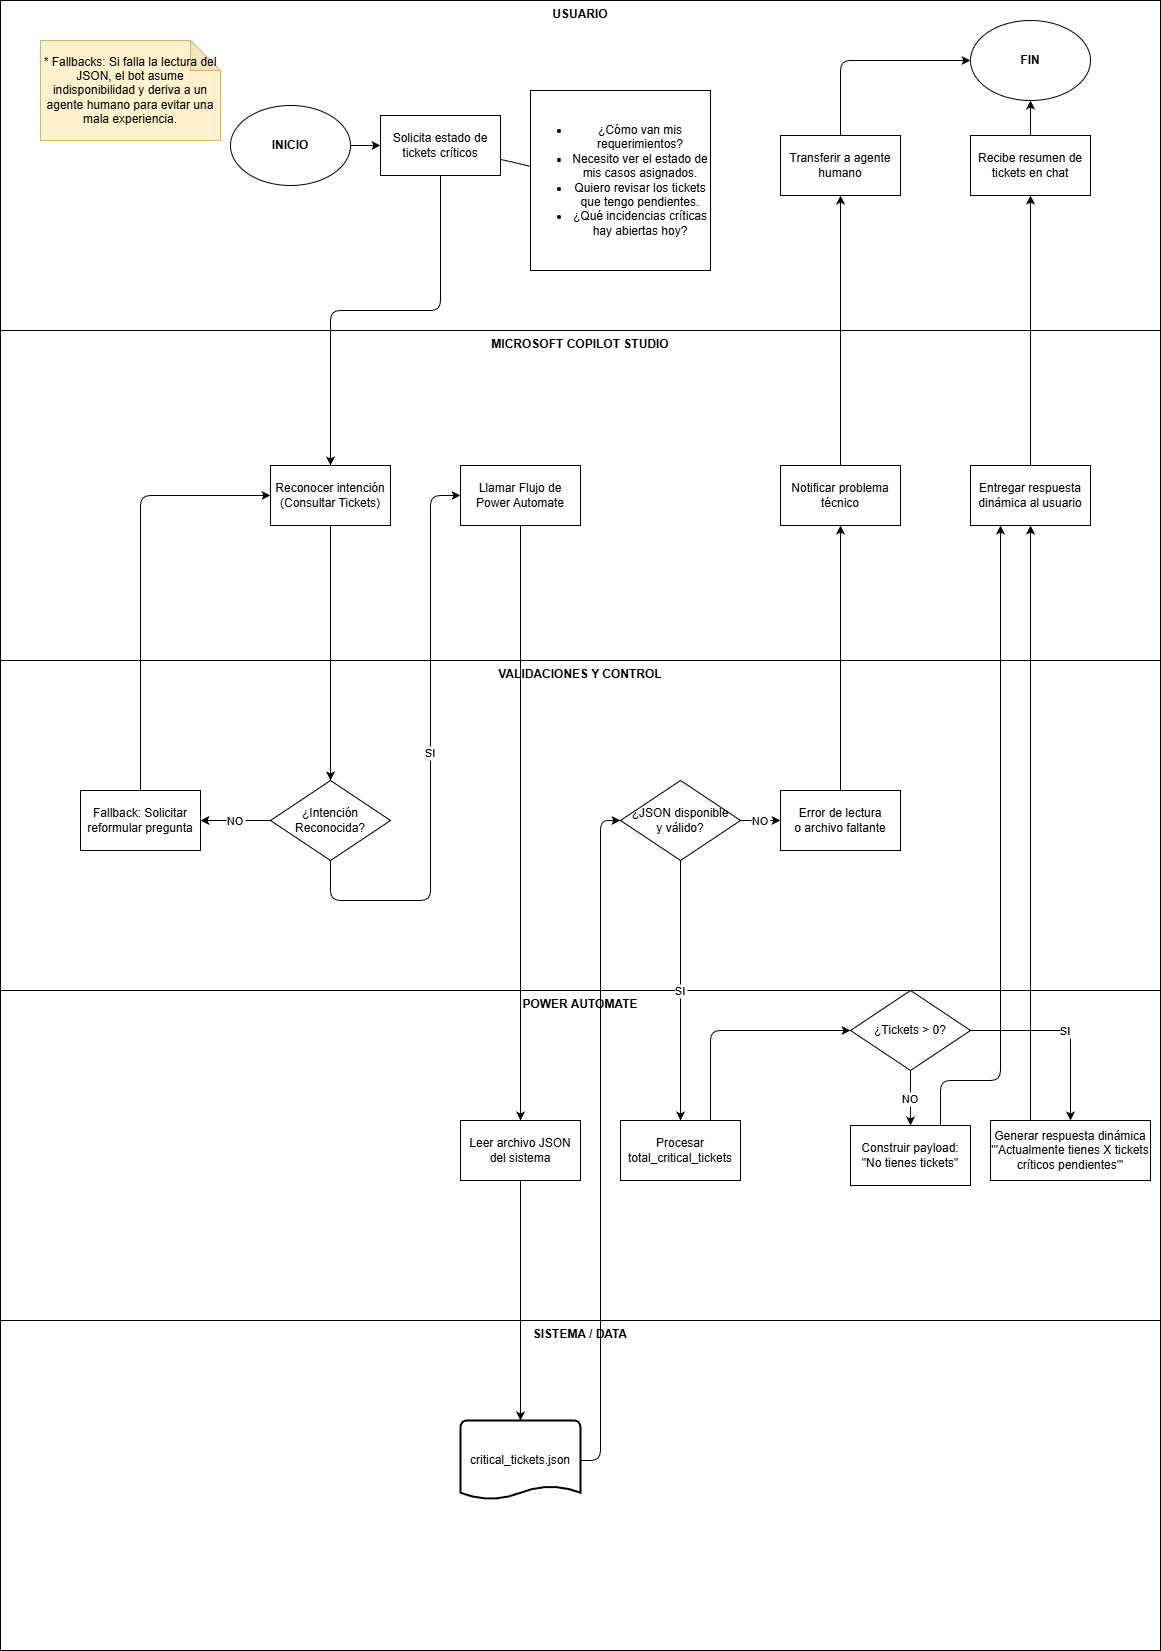

The diagram above was exported from draw.io. Its source (the exported page's mxGraphModel, read from the mxfile embedded in the PNG):
<mxGraphModel dx="1022" dy="468" grid="1" gridSize="10" guides="1" tooltips="1" connect="1" arrows="1" fold="1" page="1" pageScale="1" pageWidth="1169" pageHeight="1654" math="0" shadow="0">
  <root>
    <mxCell id="0" />
    <mxCell id="1" parent="0" />
    <mxCell id="Lane-Usuario" value="USUARIO" style="rounded=0;whiteSpace=wrap;html=1;verticalAlign=top;fontStyle=1" parent="1" vertex="1">
      <mxGeometry width="1160" height="330" as="geometry" />
    </mxCell>
    <mxCell id="Lane-Copilot" value="MICROSOFT COPILOT STUDIO" style="rounded=0;whiteSpace=wrap;html=1;verticalAlign=top;fontStyle=1" parent="1" vertex="1">
      <mxGeometry y="330" width="1160" height="330" as="geometry" />
    </mxCell>
    <mxCell id="Lane-Validaciones" value="VALIDACIONES Y CONTROL" style="rounded=0;whiteSpace=wrap;html=1;verticalAlign=top;fontStyle=1" parent="1" vertex="1">
      <mxGeometry y="660" width="1160" height="330" as="geometry" />
    </mxCell>
    <mxCell id="Lane-PowerAutomate" value="POWER AUTOMATE" style="rounded=0;whiteSpace=wrap;html=1;verticalAlign=top;fontStyle=1" parent="1" vertex="1">
      <mxGeometry y="990" width="1160" height="330" as="geometry" />
    </mxCell>
    <mxCell id="Lane-Data" value="SISTEMA / DATA" style="rounded=0;whiteSpace=wrap;html=1;verticalAlign=top;fontStyle=1" parent="1" vertex="1">
      <mxGeometry y="1320" width="1160" height="330" as="geometry" />
    </mxCell>
    <mxCell id="Nota-1" value="* Fallbacks: Si falla la lectura del JSON, el bot asume indisponibilidad y deriva a un agente humano para evitar una mala experiencia." style="shape=note;whiteSpace=wrap;html=1;backgroundOutline=1;darkOpacity=0.05;fillColor=#fff2cc;strokeColor=#d6b656;" parent="1" vertex="1">
      <mxGeometry x="40" y="40" width="180" height="100" as="geometry" />
    </mxCell>
    <mxCell id="Nodo-Inicio" value="INICIO" style="ellipse;whiteSpace=wrap;html=1;fontStyle=1;" parent="1" vertex="1">
      <mxGeometry x="230" y="105" width="120" height="80" as="geometry" />
    </mxCell>
    <mxCell id="Nodo-Solicita" value="Solicita estado de&lt;br&gt;tickets críticos" style="rounded=0;whiteSpace=wrap;html=1;" parent="1" vertex="1">
      <mxGeometry x="380" y="115" width="120" height="60" as="geometry" />
    </mxCell>
    <mxCell id="Nodo-RecibeRespuesta" value="Recibe resumen de&lt;br&gt;tickets en chat" style="rounded=0;whiteSpace=wrap;html=1;" parent="1" vertex="1">
      <mxGeometry x="970" y="135" width="120" height="60" as="geometry" />
    </mxCell>
    <mxCell id="Nodo-Fin" value="FIN" style="ellipse;whiteSpace=wrap;html=1;fontStyle=1" parent="1" vertex="1">
      <mxGeometry x="970" y="20" width="120" height="80" as="geometry" />
    </mxCell>
    <mxCell id="Nodo-SoporteHumano" value="Transferir a agente&lt;br&gt;humano" style="rounded=0;whiteSpace=wrap;html=1;" parent="1" vertex="1">
      <mxGeometry x="780" y="135" width="120" height="60" as="geometry" />
    </mxCell>
    <mxCell id="Nodo-NLU" value="Reconocer intención&lt;br&gt;(Consultar Tickets)" style="rounded=0;whiteSpace=wrap;html=1;" parent="1" vertex="1">
      <mxGeometry x="270" y="465" width="120" height="60" as="geometry" />
    </mxCell>
    <mxCell id="Nodo-LlamarPA" value="Llamar Flujo de&lt;br&gt;Power Automate" style="rounded=0;whiteSpace=wrap;html=1;" parent="1" vertex="1">
      <mxGeometry x="460" y="465" width="120" height="60" as="geometry" />
    </mxCell>
    <mxCell id="Nodo-EntregarRespuesta" value="Entregar respuesta&lt;br&gt;dinámica al usuario" style="rounded=0;whiteSpace=wrap;html=1;" parent="1" vertex="1">
      <mxGeometry x="970" y="465" width="120" height="60" as="geometry" />
    </mxCell>
    <mxCell id="Nodo-NotificarError" value="Notificar problema&lt;br&gt;técnico" style="rounded=0;whiteSpace=wrap;html=1;" parent="1" vertex="1">
      <mxGeometry x="780" y="465" width="120" height="60" as="geometry" />
    </mxCell>
    <mxCell id="Nodo-CheckIntencion" value="¿Intención&lt;br&gt;Reconocida?" style="rhombus;whiteSpace=wrap;html=1;" parent="1" vertex="1">
      <mxGeometry x="270" y="780" width="120" height="80" as="geometry" />
    </mxCell>
    <mxCell id="Nodo-FallbackIntencion" value="Fallback: Solicitar&lt;br&gt;reformular pregunta" style="rounded=0;whiteSpace=wrap;html=1;" parent="1" vertex="1">
      <mxGeometry x="80" y="790" width="120" height="60" as="geometry" />
    </mxCell>
    <mxCell id="Nodo-CheckJSON" value="¿JSON disponible&lt;br&gt;y válido?" style="rhombus;whiteSpace=wrap;html=1;" parent="1" vertex="1">
      <mxGeometry x="620" y="780" width="120" height="80" as="geometry" />
    </mxCell>
    <mxCell id="Nodo-FallbackJSON" value="Error de lectura&lt;br&gt;o archivo faltante" style="rounded=0;whiteSpace=wrap;html=1;" parent="1" vertex="1">
      <mxGeometry x="780" y="790" width="120" height="60" as="geometry" />
    </mxCell>
    <mxCell id="Nodo-CheckTickets" value="¿Tickets &gt; 0?" style="rhombus;whiteSpace=wrap;html=1;" parent="1" vertex="1">
      <mxGeometry x="850" y="990" width="120" height="80" as="geometry" />
    </mxCell>
    <mxCell id="Nodo-LeerJSON" value="Leer archivo JSON&lt;br&gt;del sistema" style="rounded=0;whiteSpace=wrap;html=1;" parent="1" vertex="1">
      <mxGeometry x="460" y="1120" width="120" height="60" as="geometry" />
    </mxCell>
    <mxCell id="Nodo-ExtraerData" value="Procesar&lt;br&gt;total_critical_tickets" style="rounded=0;whiteSpace=wrap;html=1;" parent="1" vertex="1">
      <mxGeometry x="620" y="1120" width="120" height="60" as="geometry" />
    </mxCell>
    <mxCell id="Nodo-RespuestaPositiva" value="Generar respuesta dinámica&lt;div&gt;'&quot;Actualmente tienes X tickets críticos pendientes&quot;'&lt;/div&gt;" style="rounded=0;whiteSpace=wrap;html=1;" parent="1" vertex="1">
      <mxGeometry x="990" y="1120" width="160" height="60" as="geometry" />
    </mxCell>
    <mxCell id="Nodo-RespuestaCero" value="Construir payload:&lt;br&gt;&quot;No tienes tickets&quot;" style="rounded=0;whiteSpace=wrap;html=1;" parent="1" vertex="1">
      <mxGeometry x="850" y="1125" width="120" height="60" as="geometry" />
    </mxCell>
    <mxCell id="Nodo-BaseDatos" value="critical_tickets.json" style="strokeWidth=2;html=1;shape=mxgraph.flowchart.document;whiteSpace=wrap;" parent="1" vertex="1">
      <mxGeometry x="460" y="1420" width="120" height="80" as="geometry" />
    </mxCell>
    <mxCell id="Edge-1" parent="1" source="Nodo-Inicio" target="Nodo-Solicita" edge="1">
      <mxGeometry relative="1" as="geometry" />
    </mxCell>
    <mxCell id="Edge-2" parent="1" source="Nodo-Solicita" target="Nodo-NLU" edge="1">
      <mxGeometry relative="1" as="geometry">
        <Array as="points">
          <mxPoint x="440" y="310" />
          <mxPoint x="330" y="310" />
        </Array>
      </mxGeometry>
    </mxCell>
    <mxCell id="Edge-3" parent="1" source="Nodo-NLU" target="Nodo-CheckIntencion" edge="1">
      <mxGeometry relative="1" as="geometry" />
    </mxCell>
    <mxCell id="Edge-4" value="NO" parent="1" source="Nodo-CheckIntencion" target="Nodo-FallbackIntencion" edge="1">
      <mxGeometry relative="1" as="geometry" />
    </mxCell>
    <mxCell id="Edge-4b" parent="1" source="Nodo-FallbackIntencion" target="Nodo-NLU" edge="1">
      <mxGeometry relative="1" as="geometry">
        <Array as="points">
          <mxPoint x="140" y="495" />
        </Array>
      </mxGeometry>
    </mxCell>
    <mxCell id="Edge-5" value="SI" parent="1" source="Nodo-CheckIntencion" target="Nodo-LlamarPA" edge="1">
      <mxGeometry relative="1" as="geometry">
        <Array as="points">
          <mxPoint x="330" y="900" />
          <mxPoint x="430" y="900" />
          <mxPoint x="430" y="495" />
        </Array>
      </mxGeometry>
    </mxCell>
    <mxCell id="Edge-6" parent="1" source="Nodo-LlamarPA" target="Nodo-LeerJSON" edge="1">
      <mxGeometry relative="1" as="geometry" />
    </mxCell>
    <mxCell id="Edge-7" parent="1" source="Nodo-LeerJSON" target="Nodo-BaseDatos" edge="1">
      <mxGeometry relative="1" as="geometry" />
    </mxCell>
    <mxCell id="Edge-8" parent="1" source="Nodo-BaseDatos" target="Nodo-CheckJSON" edge="1">
      <mxGeometry relative="1" as="geometry">
        <Array as="points">
          <mxPoint x="600" y="1460" />
          <mxPoint x="600" y="820" />
        </Array>
      </mxGeometry>
    </mxCell>
    <mxCell id="Edge-9" value="NO" parent="1" source="Nodo-CheckJSON" target="Nodo-FallbackJSON" edge="1">
      <mxGeometry relative="1" as="geometry" />
    </mxCell>
    <mxCell id="Edge-10" parent="1" source="Nodo-FallbackJSON" target="Nodo-NotificarError" edge="1">
      <mxGeometry relative="1" as="geometry" />
    </mxCell>
    <mxCell id="Edge-11" parent="1" source="Nodo-NotificarError" target="Nodo-SoporteHumano" edge="1">
      <mxGeometry relative="1" as="geometry" />
    </mxCell>
    <mxCell id="Edge-12" parent="1" source="Nodo-SoporteHumano" target="Nodo-Fin" edge="1">
      <mxGeometry relative="1" as="geometry">
        <Array as="points">
          <mxPoint x="840" y="60" />
        </Array>
      </mxGeometry>
    </mxCell>
    <mxCell id="Edge-13" value="SI" parent="1" source="Nodo-CheckJSON" target="Nodo-ExtraerData" edge="1">
      <mxGeometry relative="1" as="geometry" />
    </mxCell>
    <mxCell id="Edge-14" style="exitX=0.75;exitY=0;exitDx=0;exitDy=0;" parent="1" source="Nodo-ExtraerData" target="Nodo-CheckTickets" edge="1">
      <mxGeometry relative="1" as="geometry">
        <Array as="points">
          <mxPoint x="710" y="1030" />
        </Array>
      </mxGeometry>
    </mxCell>
    <mxCell id="Edge-15" value="NO" parent="1" source="Nodo-CheckTickets" target="Nodo-RespuestaCero" edge="1">
      <mxGeometry relative="1" as="geometry" />
    </mxCell>
    <mxCell id="Edge-16" value="SI" parent="1" source="Nodo-CheckTickets" target="Nodo-RespuestaPositiva" edge="1">
      <mxGeometry relative="1" as="geometry">
        <Array as="points">
          <mxPoint x="1070" y="1030" />
        </Array>
      </mxGeometry>
    </mxCell>
    <mxCell id="Edge-17" style="exitX=0.75;exitY=0;exitDx=0;exitDy=0;entryX=0.25;entryY=1;entryDx=0;entryDy=0;" parent="1" source="Nodo-RespuestaCero" target="Nodo-EntregarRespuesta" edge="1">
      <mxGeometry relative="1" as="geometry">
        <Array as="points">
          <mxPoint x="940" y="1080" />
          <mxPoint x="1000" y="1080" />
          <mxPoint x="1000" y="730" />
        </Array>
      </mxGeometry>
    </mxCell>
    <mxCell id="Edge-18" style="exitX=0.25;exitY=0;exitDx=0;exitDy=0;" parent="1" source="Nodo-RespuestaPositiva" target="Nodo-EntregarRespuesta" edge="1">
      <mxGeometry relative="1" as="geometry" />
    </mxCell>
    <mxCell id="Edge-19" parent="1" source="Nodo-EntregarRespuesta" target="Nodo-RecibeRespuesta" edge="1">
      <mxGeometry relative="1" as="geometry" />
    </mxCell>
    <mxCell id="Edge-20" parent="1" source="Nodo-RecibeRespuesta" target="Nodo-Fin" edge="1">
      <mxGeometry relative="1" as="geometry" />
    </mxCell>
    <mxCell id="4" style="edgeStyle=none;html=1;entryX=0.081;entryY=0.46;entryDx=0;entryDy=0;entryPerimeter=0;endArrow=none;endFill=0;" parent="1" source="Nodo-Solicita" edge="1">
      <mxGeometry relative="1" as="geometry">
        <mxPoint x="531.06" y="166.10000000000008" as="targetPoint" />
      </mxGeometry>
    </mxCell>
    <mxCell id="5" value="&lt;ul&gt;&lt;li&gt;¿Cómo van mis requerimientos?&lt;/li&gt;&lt;li&gt;Necesito ver el estado de mis casos asignados.&lt;/li&gt;&lt;li&gt;Quiero revisar los tickets que tengo pendientes.&lt;/li&gt;&lt;li&gt;¿Qué incidencias críticas hay abiertas hoy?&lt;/li&gt;&lt;/ul&gt;" style="whiteSpace=wrap;html=1;aspect=fixed;" parent="1" vertex="1">
      <mxGeometry x="530" y="90" width="180" height="180" as="geometry" />
    </mxCell>
  </root>
</mxGraphModel>